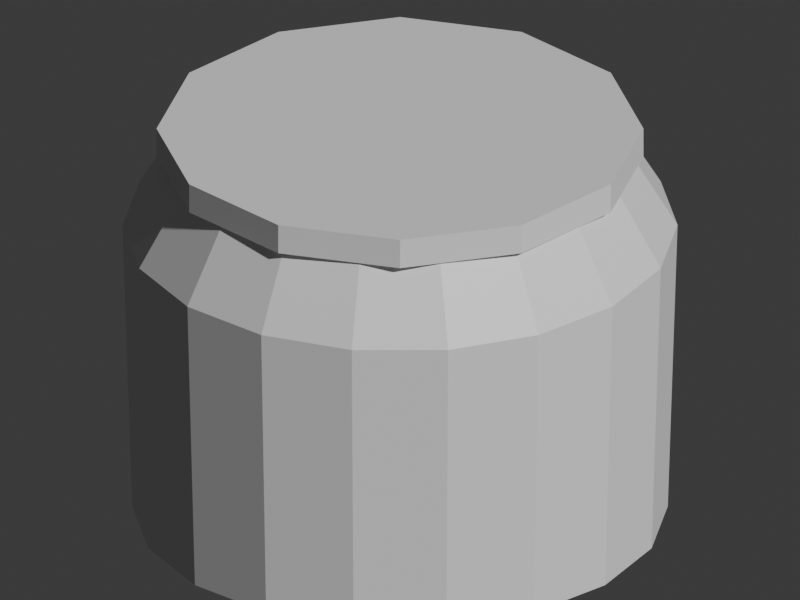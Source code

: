 # Source: tea_mizusashi.blend  (saved by Blender 5.2.45; exported with 4.5.12 LTS)
import bpy
from mathutils import Matrix  # noqa: F401  (used for matrix-valued properties, if any)

bpy.ops.wm.read_factory_settings(use_empty=True)
scene = bpy.context.scene
scene.name = 'Scene'

# ---- collections
col_collection = bpy.data.collections.new('Collection'); scene.collection.children.link(col_collection)

# ---- materials (node trees are filled in below, after node groups)
mat_blue = bpy.data.materials.new('blue')
mat_blue.diffuse_color = (0.18, 0.39, 0.58, 1.0)
mat_wood = bpy.data.materials.new('wood')
mat_wood.diffuse_color = (0.49, 0.27, 0.13, 1.0)
mat_gold = bpy.data.materials.new('gold')
mat_gold.diffuse_color = (0.88, 0.67, 0.22, 1.0)

# ---- material node trees
mat_blue.use_nodes = True; mat_blue.node_tree.nodes.clear()
_N = mat_blue.node_tree.nodes; _L = mat_blue.node_tree.links
n0 = _N.new('ShaderNodeBsdfPrincipled'); n0.name = 'Principled BSDF'; n0.location = (-200, 100)
n0.inputs[10].default_value = 0.005
n1 = _N.new('ShaderNodeOutputMaterial'); n1.name = 'Material Output'; n1.location = (200, 100)
_L.new(n0.outputs[0], n1.inputs[0])
n1.is_active_output = True
mat_wood.use_nodes = True; mat_wood.node_tree.nodes.clear()
_N = mat_wood.node_tree.nodes; _L = mat_wood.node_tree.links
n0 = _N.new('ShaderNodeBsdfPrincipled'); n0.name = 'Principled BSDF'; n0.location = (-200, 100)
n0.inputs[10].default_value = 0.005
n1 = _N.new('ShaderNodeOutputMaterial'); n1.name = 'Material Output'; n1.location = (200, 100)
_L.new(n0.outputs[0], n1.inputs[0])
n1.is_active_output = True
mat_gold.use_nodes = True; mat_gold.node_tree.nodes.clear()
_N = mat_gold.node_tree.nodes; _L = mat_gold.node_tree.links
n0 = _N.new('ShaderNodeBsdfPrincipled'); n0.name = 'Principled BSDF'; n0.location = (-200, 100)
n0.inputs[10].default_value = 0.005
n1 = _N.new('ShaderNodeOutputMaterial'); n1.name = 'Material Output'; n1.location = (200, 100)
_L.new(n0.outputs[0], n1.inputs[0])
n1.is_active_output = True

# ---- world
world_world = bpy.data.worlds.new('World'); scene.world = world_world
world_world.use_nodes = True; world_world.node_tree.nodes.clear()
_N = world_world.node_tree.nodes; _L = world_world.node_tree.links
n0 = _N.new('ShaderNodeOutputWorld'); n0.name = 'World Output'; n0.location = (200, 100)
n1 = _N.new('ShaderNodeBackground'); n1.name = 'Background'; n1.location = (-200, 100)
n1.inputs[0].default_value = (0.05088, 0.05088, 0.05088, 1.0)
_L.new(n1.outputs[0], n0.inputs[0])
n0.is_active_output = True
world_world.color = (0.05088, 0.05088, 0.05088)
world_world.sun_shadow_jitter_overblur = 0.0

# ---- cameras
cam_camera = bpy.data.cameras.new('Camera')
cam_camera.type = 'ORTHO'
cam_camera.ortho_scale = 2.45

# ---- meshes
me_water_jar = bpy.data.meshes.new('Water jar')
me_water_jar.from_pydata([(0.29, 0.0, 0.0), (0.2725, 0.09919, 0.0), (0.2222, 0.1864, 0.0), (0.145, 0.2511, 0.0), (0.05036, 0.2856, 0.0), (-0.05036, 0.2856, 0.0), (-0.145, 0.2511, 0.0), (-0.2222, 0.1864, 0.0), (-0.2725, 0.09919, 0.0), (-0.29, 3.551e-17, 0.0), (-0.2725, -0.09919, 0.0), (-0.2222, -0.1864, 0.0), (-0.145, -0.2511, 0.0), (-0.05036, -0.2856, 0.0), (0.05036, -0.2856, 0.0), (0.145, -0.2511, 0.0), (0.2222, -0.1864, 0.0), (0.2725, -0.09919, 0.0), (0.55, 0.0, 0.08), (0.5168, 0.1881, 0.08), (0.4213, 0.3535, 0.08), (0.275, 0.4763, 0.08), (0.09551, 0.5416, 0.08), (-0.09551, 0.5416, 0.08), (-0.275, 0.4763, 0.08), (-0.4213, 0.3535, 0.08), (-0.5168, 0.1881, 0.08), (-0.55, 6.736e-17, 0.08), (-0.5168, -0.1881, 0.08), (-0.4213, -0.3535, 0.08), (-0.275, -0.4763, 0.08), (-0.09551, -0.5416, 0.08), (0.09551, -0.5416, 0.08), (0.275, -0.4763, 0.08), (0.4213, -0.3535, 0.08), (0.5168, -0.1881, 0.08), (0.57, 0.0, 0.73), (0.5356, 0.195, 0.73), (0.4366, 0.3664, 0.73), (0.285, 0.4936, 0.73), (0.09898, 0.5613, 0.73), (-0.09898, 0.5613, 0.73), (-0.285, 0.4936, 0.73), (-0.4366, 0.3664, 0.73), (-0.5356, 0.195, 0.73), (-0.57, 6.98e-17, 0.73), (-0.5356, -0.195, 0.73), (-0.4366, -0.3664, 0.73), (-0.285, -0.4936, 0.73), (-0.09898, -0.5613, 0.73), (0.09898, -0.5613, 0.73), (0.285, -0.4936, 0.73), (0.4366, -0.3664, 0.73), (0.5356, -0.195, 0.73), (0.47, 0.0, 0.9), (0.4417, 0.1607, 0.9), (0.36, 0.3021, 0.9), (0.235, 0.407, 0.9), (0.08161, 0.4629, 0.9), (-0.08161, 0.4629, 0.9), (-0.235, 0.407, 0.9), (-0.36, 0.3021, 0.9), (-0.4417, 0.1607, 0.9), (-0.47, 5.756e-17, 0.9), (-0.4417, -0.1607, 0.9), (-0.36, -0.3021, 0.9), (-0.235, -0.407, 0.9), (-0.08161, -0.4629, 0.9), (0.08161, -0.4629, 0.9), (0.235, -0.407, 0.9), (0.36, -0.3021, 0.9), (0.4417, -0.1607, 0.9)], [], [(0, 1, 19, 18), (1, 2, 20, 19), (2, 3, 21, 20), (3, 4, 22, 21), (4, 5, 23, 22), (5, 6, 24, 23), (6, 7, 25, 24), (7, 8, 26, 25), (8, 9, 27, 26), (9, 10, 28, 27), (10, 11, 29, 28), (11, 12, 30, 29), (12, 13, 31, 30), (13, 14, 32, 31), (14, 15, 33, 32), (15, 16, 34, 33), (16, 17, 35, 34), (17, 0, 18, 35), (18, 19, 37, 36), (19, 20, 38, 37), (20, 21, 39, 38), (21, 22, 40, 39), (22, 23, 41, 40), (23, 24, 42, 41), (24, 25, 43, 42), (25, 26, 44, 43), (26, 27, 45, 44), (27, 28, 46, 45), (28, 29, 47, 46), (29, 30, 48, 47), (30, 31, 49, 48), (31, 32, 50, 49), (32, 33, 51, 50), (33, 34, 52, 51), (34, 35, 53, 52), (35, 18, 36, 53), (36, 37, 55, 54), (37, 38, 56, 55), (38, 39, 57, 56), (39, 40, 58, 57), (40, 41, 59, 58), (41, 42, 60, 59), (42, 43, 61, 60), (43, 44, 62, 61), (44, 45, 63, 62), (45, 46, 64, 63), (46, 47, 65, 64), (47, 48, 66, 65), (48, 49, 67, 66), (49, 50, 68, 67), (50, 51, 69, 68), (51, 52, 70, 69), (52, 53, 71, 70), (53, 36, 54, 71), (17, 16, 15, 14, 13, 12, 11, 10, 9, 8, 7, 6, 5, 4, 3, 2, 1, 0), (54, 55, 56, 57, 58, 59, 60, 61, 62, 63, 64, 65, 66, 67, 68, 69, 70, 71)])
me_water_jar.materials.append(mat_blue)
me_water_jar.update()
me_cylinder = bpy.data.meshes.new('Cylinder')
me_cylinder.from_pydata([(0.0, 0.5, -0.0325), (0.0, 0.5, 0.0325), (0.25, 0.433, -0.0325), (0.25, 0.433, 0.0325), (0.433, 0.25, -0.0325), (0.433, 0.25, 0.0325), (0.5, 0.0, -0.0325), (0.5, 0.0, 0.0325), (0.433, -0.25, -0.0325), (0.433, -0.25, 0.0325), (0.25, -0.433, -0.0325), (0.25, -0.433, 0.0325), (0.0, -0.5, -0.0325), (0.0, -0.5, 0.0325), (-0.25, -0.433, -0.0325), (-0.25, -0.433, 0.0325), (-0.433, -0.25, -0.0325), (-0.433, -0.25, 0.0325), (-0.5, 0.0, -0.0325), (-0.5, 0.0, 0.0325), (-0.433, 0.25, -0.0325), (-0.433, 0.25, 0.0325), (-0.25, 0.433, -0.0325), (-0.25, 0.433, 0.0325)], [], [(0, 1, 3, 2), (2, 3, 5, 4), (4, 5, 7, 6), (6, 7, 9, 8), (8, 9, 11, 10), (10, 11, 13, 12), (12, 13, 15, 14), (14, 15, 17, 16), (16, 17, 19, 18), (18, 19, 21, 20), (3, 1, 23, 21, 19, 17, 15, 13, 11, 9, 7, 5), (20, 21, 23, 22), (22, 23, 1, 0), (0, 2, 4, 6, 8, 10, 12, 14, 16, 18, 20, 22)])
_uv = me_cylinder.uv_layers.new(name='UVMap')
_uv.uv.foreach_set('vector', [1.0, 0.5, 1.0, 1.0, 0.9167, 1.0, 0.9167, 0.5, 0.9167, 0.5, 0.9167, 1.0, 0.8333, 1.0, 0.8333, 0.5, 0.8333, 0.5, 0.8333, 1.0, 0.75, 1.0, 0.75, 0.5, 0.75, 0.5, 0.75, 1.0, 0.6667, 1.0, 0.6667, 0.5, 0.6667, 0.5, 0.6667, 1.0, 0.5833, 1.0, 0.5833, 0.5, 0.5833, 0.5, 0.5833, 1.0, 0.5, 1.0, 0.5, 0.5, 0.5, 0.5, 0.5, 1.0, 0.4167, 1.0, 0.4167, 0.5, 0.4167, 0.5, 0.4167, 1.0, 0.3333, 1.0, 0.3333, 0.5, 0.3333, 0.5, 0.3333, 1.0, 0.25, 1.0, 0.25, 0.5, 0.25, 0.5, 0.25, 1.0, 0.1667, 1.0, 0.1667, 0.5, 0.37, 0.4578, 0.25, 0.49, 0.13, 0.4578, 0.04215, 0.37, 0.01, 0.25, 0.04215, 0.13, 0.13, 0.04215, 0.25, 0.01, 0.37, 0.04215, 0.4578, 0.13, 0.49, 0.25, 0.4578, 0.37, 0.1667, 0.5, 0.1667, 1.0, 0.08333, 1.0, 0.08333, 0.5, 0.08333, 0.5, 0.08333, 1.0, 7.451e-08, 1.0, 7.451e-08, 0.5, 0.75, 0.49, 0.87, 0.4578, 0.9578, 0.37, 0.99, 0.25, 0.9578, 0.13, 0.87, 0.04215, 0.75, 0.01, 0.63, 0.04215, 0.5422, 0.13, 0.51, 0.25, 0.5422, 0.37, 0.63, 0.4578])
me_cylinder.materials.append(mat_wood)
me_cylinder.update()
me_torus = bpy.data.meshes.new('Torus')
me_torus.from_pydata([(0.46, 0.0, 0.0), (0.4462, 0.0, 0.01902), (0.4238, 0.0, 0.01176), (0.4238, 0.0, -0.01176), (0.4462, 0.0, -0.01902), (0.425, 0.176, 0.0), (0.4122, 0.1707, 0.01902), (0.3916, 0.1622, 0.01176), (0.3916, 0.1622, -0.01176), (0.4122, 0.1707, -0.01902), (0.3253, 0.3253, 0.0), (0.3155, 0.3155, 0.01902), (0.2997, 0.2997, 0.01176), (0.2997, 0.2997, -0.01176), (0.3155, 0.3155, -0.01902), (0.176, 0.425, 0.0), (0.1707, 0.4122, 0.01902), (0.1622, 0.3916, 0.01176), (0.1622, 0.3916, -0.01176), (0.1707, 0.4122, -0.01902), (3.473e-08, 0.46, 0.0), (3.369e-08, 0.4462, 0.01902), (3.2e-08, 0.4238, 0.01176), (3.2e-08, 0.4238, -0.01176), (3.369e-08, 0.4462, -0.01902), (-0.176, 0.425, 0.0), (-0.1707, 0.4122, 0.01902), (-0.1622, 0.3916, 0.01176), (-0.1622, 0.3916, -0.01176), (-0.1707, 0.4122, -0.01902), (-0.3253, 0.3253, 0.0), (-0.3155, 0.3155, 0.01902), (-0.2997, 0.2997, 0.01176), (-0.2997, 0.2997, -0.01176), (-0.3155, 0.3155, -0.01902), (-0.425, 0.176, 0.0), (-0.4122, 0.1707, 0.01902), (-0.3916, 0.1622, 0.01176), (-0.3916, 0.1622, -0.01176), (-0.4122, 0.1707, -0.01902), (-0.46, 4.021e-08, 0.0), (-0.4462, 3.901e-08, 0.01902), (-0.4238, 3.705e-08, 0.01176), (-0.4238, 3.705e-08, -0.01176), (-0.4462, 3.901e-08, -0.01902), (-0.425, -0.176, 0.0), (-0.4122, -0.1707, 0.01902), (-0.3916, -0.1622, 0.01176), (-0.3916, -0.1622, -0.01176), (-0.4122, -0.1707, -0.01902), (-0.3253, -0.3253, 0.0), (-0.3155, -0.3155, 0.01902), (-0.2997, -0.2997, 0.01176), (-0.2997, -0.2997, -0.01176), (-0.3155, -0.3155, -0.01902), (-0.176, -0.425, 0.0), (-0.1707, -0.4122, 0.01902), (-0.1622, -0.3916, 0.01176), (-0.1622, -0.3916, -0.01176), (-0.1707, -0.4122, -0.01902), (3.473e-08, -0.46, 0.0), (3.369e-08, -0.4462, 0.01902), (3.2e-08, -0.4238, 0.01176), (3.2e-08, -0.4238, -0.01176), (3.369e-08, -0.4462, -0.01902), (0.176, -0.425, 0.0), (0.1707, -0.4122, 0.01902), (0.1622, -0.3916, 0.01176), (0.1622, -0.3916, -0.01176), (0.1707, -0.4122, -0.01902), (0.3253, -0.3253, 0.0), (0.3155, -0.3155, 0.01902), (0.2997, -0.2997, 0.01176), (0.2997, -0.2997, -0.01176), (0.3155, -0.3155, -0.01902), (0.425, -0.176, 0.0), (0.4122, -0.1707, 0.01902), (0.3916, -0.1622, 0.01176), (0.3916, -0.1622, -0.01176), (0.4122, -0.1707, -0.01902)], [], [(0, 5, 6, 1), (1, 6, 7, 2), (2, 7, 8, 3), (3, 8, 9, 4), (4, 9, 5, 0), (5, 10, 11, 6), (6, 11, 12, 7), (7, 12, 13, 8), (8, 13, 14, 9), (9, 14, 10, 5), (10, 15, 16, 11), (11, 16, 17, 12), (12, 17, 18, 13), (13, 18, 19, 14), (14, 19, 15, 10), (15, 20, 21, 16), (16, 21, 22, 17), (17, 22, 23, 18), (18, 23, 24, 19), (19, 24, 20, 15), (20, 25, 26, 21), (21, 26, 27, 22), (22, 27, 28, 23), (23, 28, 29, 24), (24, 29, 25, 20), (25, 30, 31, 26), (26, 31, 32, 27), (27, 32, 33, 28), (28, 33, 34, 29), (29, 34, 30, 25), (30, 35, 36, 31), (31, 36, 37, 32), (32, 37, 38, 33), (33, 38, 39, 34), (34, 39, 35, 30), (35, 40, 41, 36), (36, 41, 42, 37), (37, 42, 43, 38), (38, 43, 44, 39), (39, 44, 40, 35), (40, 45, 46, 41), (41, 46, 47, 42), (42, 47, 48, 43), (43, 48, 49, 44), (44, 49, 45, 40), (45, 50, 51, 46), (46, 51, 52, 47), (47, 52, 53, 48), (48, 53, 54, 49), (49, 54, 50, 45), (50, 55, 56, 51), (51, 56, 57, 52), (52, 57, 58, 53), (53, 58, 59, 54), (54, 59, 55, 50), (55, 60, 61, 56), (56, 61, 62, 57), (57, 62, 63, 58), (58, 63, 64, 59), (59, 64, 60, 55), (60, 65, 66, 61), (61, 66, 67, 62), (62, 67, 68, 63), (63, 68, 69, 64), (64, 69, 65, 60), (65, 70, 71, 66), (66, 71, 72, 67), (67, 72, 73, 68), (68, 73, 74, 69), (69, 74, 70, 65), (70, 75, 76, 71), (71, 76, 77, 72), (72, 77, 78, 73), (73, 78, 79, 74), (74, 79, 75, 70), (75, 0, 1, 76), (76, 1, 2, 77), (77, 2, 3, 78), (78, 3, 4, 79), (79, 4, 0, 75)])
_uv = me_torus.uv_layers.new(name='UVMap')
_uv.uv.foreach_set('vector', [0.5, 0.6, 0.5625, 0.6, 0.5625, 0.8, 0.5, 0.8, 0.5, 0.8, 0.5625, 0.8, 0.5625, 1.0, 0.5, 1.0, 0.5, 0.0, 0.5625, 0.0, 0.5625, 0.2, 0.5, 0.2, 0.5, 0.2, 0.5625, 0.2, 0.5625, 0.4, 0.5, 0.4, 0.5, 0.4, 0.5625, 0.4, 0.5625, 0.6, 0.5, 0.6, 0.5625, 0.6, 0.625, 0.6, 0.625, 0.8, 0.5625, 0.8, 0.5625, 0.8, 0.625, 0.8, 0.625, 1.0, 0.5625, 1.0, 0.5625, 0.0, 0.625, 0.0, 0.625, 0.2, 0.5625, 0.2, 0.5625, 0.2, 0.625, 0.2, 0.625, 0.4, 0.5625, 0.4, 0.5625, 0.4, 0.625, 0.4, 0.625, 0.6, 0.5625, 0.6, 0.625, 0.6, 0.6875, 0.6, 0.6875, 0.8, 0.625, 0.8, 0.625, 0.8, 0.6875, 0.8, 0.6875, 1.0, 0.625, 1.0, 0.625, 0.0, 0.6875, 0.0, 0.6875, 0.2, 0.625, 0.2, 0.625, 0.2, 0.6875, 0.2, 0.6875, 0.4, 0.625, 0.4, 0.625, 0.4, 0.6875, 0.4, 0.6875, 0.6, 0.625, 0.6, 0.6875, 0.6, 0.75, 0.6, 0.75, 0.8, 0.6875, 0.8, 0.6875, 0.8, 0.75, 0.8, 0.75, 1.0, 0.6875, 1.0, 0.6875, 0.0, 0.75, 0.0, 0.75, 0.2, 0.6875, 0.2, 0.6875, 0.2, 0.75, 0.2, 0.75, 0.4, 0.6875, 0.4, 0.6875, 0.4, 0.75, 0.4, 0.75, 0.6, 0.6875, 0.6, 0.75, 0.6, 0.8125, 0.6, 0.8125, 0.8, 0.75, 0.8, 0.75, 0.8, 0.8125, 0.8, 0.8125, 1.0, 0.75, 1.0, 0.75, 0.0, 0.8125, 0.0, 0.8125, 0.2, 0.75, 0.2, 0.75, 0.2, 0.8125, 0.2, 0.8125, 0.4, 0.75, 0.4, 0.75, 0.4, 0.8125, 0.4, 0.8125, 0.6, 0.75, 0.6, 0.8125, 0.6, 0.875, 0.6, 0.875, 0.8, 0.8125, 0.8, 0.8125, 0.8, 0.875, 0.8, 0.875, 1.0, 0.8125, 1.0, 0.8125, 0.0, 0.875, 0.0, 0.875, 0.2, 0.8125, 0.2, 0.8125, 0.2, 0.875, 0.2, 0.875, 0.4, 0.8125, 0.4, 0.8125, 0.4, 0.875, 0.4, 0.875, 0.6, 0.8125, 0.6, 0.875, 0.6, 0.9375, 0.6, 0.9375, 0.8, 0.875, 0.8, 0.875, 0.8, 0.9375, 0.8, 0.9375, 1.0, 0.875, 1.0, 0.875, 0.0, 0.9375, 0.0, 0.9375, 0.2, 0.875, 0.2, 0.875, 0.2, 0.9375, 0.2, 0.9375, 0.4, 0.875, 0.4, 0.875, 0.4, 0.9375, 0.4, 0.9375, 0.6, 0.875, 0.6, 0.9375, 0.6, 1.0, 0.6, 1.0, 0.8, 0.9375, 0.8, 0.9375, 0.8, 1.0, 0.8, 1.0, 1.0, 0.9375, 1.0, 0.9375, 0.0, 1.0, 0.0, 1.0, 0.2, 0.9375, 0.2, 0.9375, 0.2, 1.0, 0.2, 1.0, 0.4, 0.9375, 0.4, 0.9375, 0.4, 1.0, 0.4, 1.0, 0.6, 0.9375, 0.6, 0.0, 0.6, 0.0625, 0.6, 0.0625, 0.8, 0.0, 0.8, 0.0, 0.8, 0.0625, 0.8, 0.0625, 1.0, 0.0, 1.0, 0.0, 0.0, 0.0625, 0.0, 0.0625, 0.2, 0.0, 0.2, 0.0, 0.2, 0.0625, 0.2, 0.0625, 0.4, 0.0, 0.4, 0.0, 0.4, 0.0625, 0.4, 0.0625, 0.6, 0.0, 0.6, 0.0625, 0.6, 0.125, 0.6, 0.125, 0.8, 0.0625, 0.8, 0.0625, 0.8, 0.125, 0.8, 0.125, 1.0, 0.0625, 1.0, 0.0625, 0.0, 0.125, 0.0, 0.125, 0.2, 0.0625, 0.2, 0.0625, 0.2, 0.125, 0.2, 0.125, 0.4, 0.0625, 0.4, 0.0625, 0.4, 0.125, 0.4, 0.125, 0.6, 0.0625, 0.6, 0.125, 0.6, 0.1875, 0.6, 0.1875, 0.8, 0.125, 0.8, 0.125, 0.8, 0.1875, 0.8, 0.1875, 1.0, 0.125, 1.0, 0.125, 0.0, 0.1875, 0.0, 0.1875, 0.2, 0.125, 0.2, 0.125, 0.2, 0.1875, 0.2, 0.1875, 0.4, 0.125, 0.4, 0.125, 0.4, 0.1875, 0.4, 0.1875, 0.6, 0.125, 0.6, 0.1875, 0.6, 0.25, 0.6, 0.25, 0.8, 0.1875, 0.8, 0.1875, 0.8, 0.25, 0.8, 0.25, 1.0, 0.1875, 1.0, 0.1875, 0.0, 0.25, 0.0, 0.25, 0.2, 0.1875, 0.2, 0.1875, 0.2, 0.25, 0.2, 0.25, 0.4, 0.1875, 0.4, 0.1875, 0.4, 0.25, 0.4, 0.25, 0.6, 0.1875, 0.6, 0.25, 0.6, 0.3125, 0.6, 0.3125, 0.8, 0.25, 0.8, 0.25, 0.8, 0.3125, 0.8, 0.3125, 1.0, 0.25, 1.0, 0.25, 0.0, 0.3125, 0.0, 0.3125, 0.2, 0.25, 0.2, 0.25, 0.2, 0.3125, 0.2, 0.3125, 0.4, 0.25, 0.4, 0.25, 0.4, 0.3125, 0.4, 0.3125, 0.6, 0.25, 0.6, 0.3125, 0.6, 0.375, 0.6, 0.375, 0.8, 0.3125, 0.8, 0.3125, 0.8, 0.375, 0.8, 0.375, 1.0, 0.3125, 1.0, 0.3125, 0.0, 0.375, 0.0, 0.375, 0.2, 0.3125, 0.2, 0.3125, 0.2, 0.375, 0.2, 0.375, 0.4, 0.3125, 0.4, 0.3125, 0.4, 0.375, 0.4, 0.375, 0.6, 0.3125, 0.6, 0.375, 0.6, 0.4375, 0.6, 0.4375, 0.8, 0.375, 0.8, 0.375, 0.8, 0.4375, 0.8, 0.4375, 1.0, 0.375, 1.0, 0.375, 0.0, 0.4375, 0.0, 0.4375, 0.2, 0.375, 0.2, 0.375, 0.2, 0.4375, 0.2, 0.4375, 0.4, 0.375, 0.4, 0.375, 0.4, 0.4375, 0.4, 0.4375, 0.6, 0.375, 0.6, 0.4375, 0.6, 0.5, 0.6, 0.5, 0.8, 0.4375, 0.8, 0.4375, 0.8, 0.5, 0.8, 0.5, 1.0, 0.4375, 1.0, 0.4375, 0.0, 0.5, 0.0, 0.5, 0.2, 0.4375, 0.2, 0.4375, 0.2, 0.5, 0.2, 0.5, 0.4, 0.4375, 0.4, 0.4375, 0.4, 0.5, 0.4, 0.5, 0.6, 0.4375, 0.6])
me_torus.materials.append(mat_gold)
me_torus.update()

# ---- objects
ob_water_jar = bpy.data.objects.new('Water jar', me_water_jar)
ob_jar_cap = bpy.data.objects.new('Jar cap', me_cylinder)
ob_top_gold_lip = bpy.data.objects.new('Top gold lip', me_torus)
ob_turntable_camera = bpy.data.objects.new('Turntable_Camera', cam_camera)

# ---- transforms, parenting, visibility, modifiers, constraints
ob_water_jar.location = (0.0, 0.0, 0.0)
ob_water_jar.scale = (1.491, 1.491, 1.491)
ob_jar_cap.location = (0.0, 0.0, 1.372)
ob_jar_cap.scale = (1.491, 1.491, 1.491)
ob_top_gold_lip.location = (0.0, 0.0, 1.387)
ob_top_gold_lip.scale = (1.491, 1.491, 1.491)
ob_turntable_camera.location = (2.817e-16, -4.6, 3.2)
ob_turntable_camera.rotation_euler = (1.095, 3.154e-24, 6.123e-17)

# ---- collection membership
col_collection.objects.link(ob_water_jar)
col_collection.objects.link(ob_jar_cap)
col_collection.objects.link(ob_top_gold_lip)
col_collection.objects.link(ob_turntable_camera)

# ---- scene / render settings (as saved in the file)
scene.camera = ob_turntable_camera
scene.frame_start = 1; scene.frame_end = 144; scene.frame_set(144)
scene.render.engine = 'BLENDER_WORKBENCH'
scene.render.resolution_x = 400
scene.render.resolution_y = 300
scene.render.bake_bias = 0.0
scene.render.bake_samples = 0
scene.render.compositor_device = 'GPU'
scene.eevee.use_volume_custom_range = False
scene.eevee.fast_gi_thickness_near = 0.1
scene.eevee.fast_gi_thickness_far = 0.0
scene.eevee.ray_tracing_options.screen_trace_thickness = 0.1
bpy.context.view_layer.update()

# ---- added for rendering (the .blend has no usable light): sun
light_auto_sun = bpy.data.lights.new('AutoSun', 'SUN')
light_auto_sun.energy = 3.0
light_auto_sun.angle = 0.0523599
ob_auto_sun = bpy.data.objects.new('AutoSun', light_auto_sun)
scene.collection.objects.link(ob_auto_sun)
ob_auto_sun.rotation_euler = (0.872665, 0.174533, 0.523599)
bpy.context.view_layer.update()
